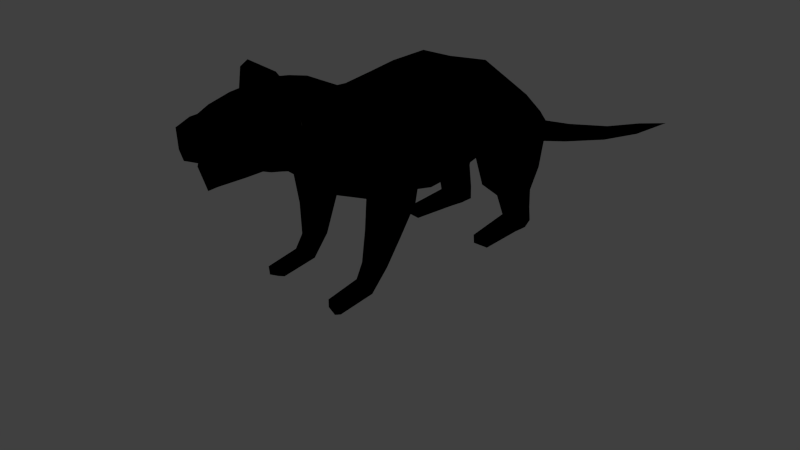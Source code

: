 # Source: monster.blend  (saved by Blender 2.52.0; exported with 4.5.12 LTS)
import bpy
from mathutils import Matrix  # noqa: F401  (used for matrix-valued properties, if any)

bpy.ops.wm.read_factory_settings(use_empty=True)
scene = bpy.context.scene
scene.name = 'Scene'

# ---- collections
col_collection_1 = bpy.data.collections.new('Collection 1'); scene.collection.children.link(col_collection_1)

# ---- materials (node trees are filled in below, after node groups)
mat_material = bpy.data.materials.new('Material')
mat_material.alpha_threshold = 0.0
mat_material.use_transparent_shadow = False
mat_material.diffuse_color = (0.1663, 0.1404, 0.1198, 1.0)
mat_material.specular_color = (0.1126, 0.1126, 0.1126)
mat_material.roughness = 0.5
mat_material.specular_intensity = 0.1928
mat_material.line_color = (0.0, 0.0, 0.0, 1.0)
mat_outline = bpy.data.materials.new('outline')
mat_outline.alpha_threshold = 0.0
mat_outline.use_transparent_shadow = False
mat_outline.diffuse_color = (0.0, 0.0, 0.0, 1.0)
mat_outline.specular_color = (0.1126, 0.1126, 0.1126)
mat_outline.roughness = 0.5
mat_outline.specular_intensity = 0.1928
mat_outline.line_color = (0.0, 0.0, 0.0, 1.0)

# ---- material node trees

# ---- world
world_world = bpy.data.worlds.new('World'); scene.world = world_world
world_world.color = (0.05088, 0.05088, 0.05088)
world_world.use_sun_shadow = False
world_world.sun_shadow_jitter_overblur = 0.0
world_world.cycles.sampling_method = 'MANUAL'
world_world.cycles.sample_map_resolution = 256

# ---- cameras
cam_camera = bpy.data.cameras.new('Camera')
cam_camera.clip_end = 100.0
cam_camera.lens = 35.0
cam_camera.ortho_scale = 7.314
cam_camera.dof.focus_distance = 0.0
cam_camera.dof.aperture_fstop = 128.0

# ---- lights
light_spot = bpy.data.lights.new('Spot', 'POINT')
light_spot.transmission_factor = 0.0
light_spot.cutoff_distance = 30.0
light_spot.energy = 100.0
light_spot.shadow_buffer_clip_start = 1.001
light_spot.shadow_soft_size = 1.0
light_spot.shadow_maximum_resolution = 0.006
light_spot.use_absolute_resolution = True
light_spot.cycles.use_multiple_importance_sampling = False

# ---- meshes
me_mesh = bpy.data.meshes.new('Mesh')
me_mesh.from_pydata([(0.7071, 2.98e-07, 3.068), (-0.7071, 2.98e-07, 3.068), (1.0, 2.384e-07, 2.161), (-1.0, 2.384e-07, 2.161), (0.7071, 1.788e-07, 1.454), (-0.7071, 1.788e-07, 1.454), (2.384e-07, 1.788e-07, 1.161), (2.384e-07, 2.98e-07, 3.361), (2.384e-07, 0.5328, 3.454), (2.384e-07, 0.5328, 1.22), (0.7071, 0.5328, 1.513), (-0.7071, 0.5328, 1.513), (1.0, 0.5328, 2.22), (-1.0, 0.5328, 2.22), (0.7071, 0.5328, 3.161), (-0.7071, 0.5328, 3.161), (0.3333, 3.321, 1.864), (-0.3333, 3.321, 1.864), (0.3333, 3.124, 1.227), (-0.3333, 3.124, 1.227), (0.5155, -1.385, 3.068), (-0.5155, -1.385, 3.068), (0.729, -1.752, 2.705), (-0.729, -1.752, 2.705), (0.5155, -2.119, 2.343), (-0.5155, -2.119, 2.343), (2.384e-07, -2.271, 2.193), (2.384e-07, -1.233, 3.218), (0.8352, -0.5093, 1.65), (-0.8352, -0.5093, 1.65), (0.6711, -1.059, 1.532), (-0.6711, -1.059, 1.532), (0.7539, -1.391, 1.854), (-0.7539, -1.391, 1.854), (0.8671, -1.27, 2.293), (-0.8671, -1.27, 2.293), (0.8974, -0.8161, 2.411), (-0.8974, -0.8161, 2.411), (0.8146, -0.484, 2.089), (-0.8146, -0.484, 2.089), (2.384e-07, 3.124, 1.227), (2.384e-07, 3.321, 1.864), (0.671, 2.632, 2.063), (-0.671, 2.632, 2.063), (0.8106, 2.073, 2.641), (-0.8106, 2.073, 2.641), (0.9238, 1.309, 2.407), (-0.9238, 1.309, 2.407), (0.7332, 1.104, 1.667), (-0.7332, 1.104, 1.667), (0.5936, 1.482, 0.9939), (-0.5936, 1.482, 0.9939), (0.6447, 2.572, 1.323), (-0.6447, 2.572, 1.323), (1.018, -0.5875, 1.935), (-1.018, -0.5875, 1.935), (1.101, -0.8161, 2.214), (-1.101, -0.8161, 2.214), (1.07, -1.27, 2.139), (-1.07, -1.27, 2.139), (1.151, -1.391, 1.7), (-1.151, -1.391, 1.7), (1.174, -1.059, 1.378), (-1.174, -1.059, 1.378), (1.042, -0.7062, 1.496), (-1.042, -0.7062, 1.496), (0.9376, -0.9343, 0.9325), (-0.9376, -0.9343, 0.9325), (1.0, -1.21, 0.8609), (-1.0, -1.21, 0.8609), (0.9695, -1.412, 1.056), (-0.9695, -1.412, 1.056), (0.7279, -1.412, 1.15), (-0.7279, -1.412, 1.15), (0.6959, -0.9343, 1.026), (-0.6959, -0.9343, 1.026), (0.6775, -1.21, 0.9544), (-0.6775, -1.21, 0.9544), (0.6829, -1.154, 0.4993), (-0.6829, -1.154, 0.4993), (0.6704, -1.341, 0.4507), (-0.6704, -1.341, 0.4507), (0.7046, -1.478, 0.5835), (-0.7046, -1.478, 0.5835), (0.8469, -1.154, 0.4358), (-0.8469, -1.154, 0.4358), (0.8686, -1.478, 0.52), (-0.8686, -1.478, 0.52), (0.8763, -1.341, 0.3872), (-0.8763, -1.341, 0.3872), (1.042, 2.428, 1.195), (-1.042, 2.428, 1.195), (0.9753, 1.441, 0.9274), (-0.9753, 1.441, 0.9274), (1.115, 1.117, 1.656), (-1.115, 1.117, 1.656), (1.041, 1.38, 2.375), (-1.041, 1.38, 2.375), (0.9566, 2.039, 2.468), (-0.9566, 2.039, 2.468), (0.8209, 2.517, 1.935), (-0.8209, 2.517, 1.935), (0.6275, 2.488, 0.2624), (-0.6275, 2.488, 0.2624), (0.8244, 2.529, 0.2624), (-0.8244, 2.529, 0.2624), (0.8917, 1.982, 0.2624), (-0.8917, 1.982, 0.2624), (0.7073, 1.963, 0.2624), (-0.7073, 1.963, 0.2624), (0.6787, 1.99, 0.002095), (-0.6787, 1.99, 0.002095), (0.6401, 2.515, 0.002095), (-0.6401, 2.515, 0.002095), (0.937, 2.009, 0.002095), (-0.937, 2.009, 0.002095), (0.837, 2.556, 0.002095), (-0.837, 2.556, 0.002095), (0.9967, 1.16, 0.002095), (-0.9967, 1.16, 0.002095), (0.7384, 1.14, 0.002095), (-0.7384, 1.14, 0.002095), (0.9343, 1.132, 0.1468), (-0.9343, 1.132, 0.1468), (0.7499, 1.113, 0.1468), (-0.7499, 1.113, 0.1468), (0.6587, 2.46, 0.7171), (-0.6587, 2.46, 0.7171), (0.8659, 2.453, 0.6694), (-0.8659, 2.453, 0.6694), (0.8601, 1.886, 0.6186), (-0.8601, 1.886, 0.6186), (0.5928, 1.917, 0.6433), (-0.5928, 1.917, 0.6433), (0.6826, 1.164, 2.948), (-0.6826, 1.164, 2.948), (2.384e-07, 1.164, 3.241), (2.384e-07, 2.081, 3.003), (0.6172, 2.081, 2.71), (-0.6172, 2.081, 2.71), (0.4215, 2.752, 2.324), (-0.4214, 2.752, 2.324), (2.384e-07, 2.752, 2.411), (2.384e-07, 1.074, 1.33), (2.384e-07, 2.373, 1.28), (0.6113, -0.6641, 3.008), (-0.6113, -0.6641, 3.008), (2.384e-07, -0.5882, 3.229), (2.384e-07, -0.6792, 1.296), (2.384e-07, -1.073, 1.393), (2.384e-07, -1.513, 1.578), (0.8265, -2.087, -0.02155), (-0.8265, -2.087, -0.02155), (0.8477, -2.214, 0.03811), (-0.8477, -2.214, 0.03811), (0.8421, -2.228, 0.1752), (-0.8421, -2.228, 0.1752), (0.7236, -2.199, 0.2105), (-0.7236, -2.199, 0.2105), (0.708, -2.058, 0.01369), (-0.708, -2.058, 0.01369), (0.6989, -2.184, 0.07335), (-0.6989, -2.184, 0.07335), (0.862, -1.613, 0.1304), (-0.862, -1.613, 0.1304), (0.8367, -1.463, 0.0824), (-0.8367, -1.463, 0.0824), (0.8553, -1.649, 0.2809), (-0.8553, -1.649, 0.2809), (0.7141, -1.621, 0.3244), (-0.7141, -1.621, 0.3244), (0.6954, -1.436, 0.1259), (-0.6954, -1.436, 0.1259), (0.6846, -1.585, 0.1739), (-0.6846, -1.585, 0.1739), (2.384e-07, 3.883, 1.454), (2.384e-07, 3.766, 1.098), (0.1654, 3.779, 1.149), (-0.1654, 3.779, 1.149), (0.1654, 3.858, 1.407), (-0.1654, 3.858, 1.407), (0.1258, 4.839, 1.076), (-0.1258, 4.839, 1.076), (0.1258, 4.798, 0.8691), (-0.1258, 4.798, 0.8691), (2.384e-07, 4.785, 0.8158), (2.384e-07, 4.856, 1.128), (2.384e-07, 6.359, 0.7064), (2.384e-07, 6.308, 0.4607), (0.08669, 6.318, 0.5136), (-0.08669, 6.318, 0.5136), (0.08669, 6.346, 0.6542), (-0.08669, 6.346, 0.6542), (0.05535, 7.732, 0.383), (-0.05535, 7.732, 0.383), (0.05535, 7.714, 0.2939), (-0.05535, 7.714, 0.2939), (2.384e-07, 7.708, 0.2413), (2.384e-07, 7.742, 0.435), (2.384e-07, 9.031, 0.1546), (1.282, -0.8971, 1.975), (-1.282, -0.8971, 1.975), (1.303, -0.9781, 1.761), (-1.303, -0.9781, 1.761), (0.785, 1.691, 2.666), (-0.785, 1.691, 2.666), (0.6192, 2.045, 1.224), (-0.6192, 2.045, 1.224), (1.123, 2.025, 1.127), (-1.123, 2.025, 1.127), (0.9233, 1.645, 2.495), (-0.9233, 1.645, 2.495), (0.9298, 2.256, 0.2624), (-0.9298, 2.256, 0.2624), (0.6242, 2.225, 0.2624), (-0.6242, 2.225, 0.2624), (0.6411, 2.252, 0.002095), (-0.6411, 2.252, 0.002095), (0.9467, 2.283, 0.002095), (-0.9467, 2.283, 0.002095), (0.9277, 2.169, 0.644), (-0.9277, 2.169, 0.644), (0.6106, 2.189, 0.6802), (-0.6106, 2.189, 0.6802), (0.6499, 1.623, 2.829), (-0.6499, 1.623, 2.829), (2.384e-07, 1.623, 3.122), (1.244, 1.35, 1.706), (-1.244, 1.35, 1.706), (1.257, 2.233, 1.831), (-1.257, 2.233, 1.831), (1.338, 1.791, 1.802), (-1.338, 1.791, 1.802), (0.177, -3.776, 2.796), (-0.177, -3.776, 2.796), (0.4338, -3.3, 2.782), (-0.4338, -3.3, 2.782), (0.2455, -3.582, 2.536), (-0.2455, -3.582, 2.536), (2.384e-07, -3.659, 2.463), (2.384e-07, -3.904, 2.819), (2.384e-07, -3.937, 2.971), (2.384e-07, -3.609, 2.291), (0.26, -3.533, 2.443), (-0.26, -3.533, 2.443), (2.384e-07, -2.798, 2.353), (0.3941, -2.812, 2.515), (-0.3941, -2.812, 2.515), (0.5574, -2.832, 2.973), (-0.5574, -2.832, 2.973), (0.3941, -2.872, 3.401), (-0.3941, -2.872, 3.401), (2.384e-07, -2.886, 3.564), (2.384e-07, -2.465, 3.606), (0.5202, -2.422, 3.395), (-0.5202, -2.422, 3.395), (0.6529, -2.454, 3.049), (-0.6529, -2.454, 3.049), (0.5141, -2.558, 2.479), (-0.5141, -2.558, 2.479), (2.384e-07, -2.575, 2.267), (2.384e-07, -3.473, 2.309), (2.384e-07, -2.381, 2.224), (0.5375, -2.301, 2.432), (-0.5375, -2.301, 2.432), (0.686, -2.132, 2.991), (-0.686, -2.132, 2.991), (0.5436, -1.925, 3.383), (-0.5436, -1.925, 3.383), (2.384e-07, -1.839, 3.498), (2.384e-07, -3.744, 3.336), (0.2348, -3.764, 3.174), (-0.2348, -3.764, 3.174), (0.1957, -3.799, 2.922), (-0.1957, -3.799, 2.922), (2.384e-07, -3.944, 3.255), (2.384e-07, -3.789, 2.821), (0.2465, -3.693, 2.798), (-0.2465, -3.693, 2.798), (0.3917, -3.247, 2.785), (-0.3917, -3.247, 2.785), (0.2527, -3.482, 2.559), (-0.2527, -3.482, 2.559), (2.384e-07, -3.565, 2.495), (2.384e-07, -2.955, 2.905), (2.384e-07, -2.95, 2.579), (0.2527, -2.944, 2.643), (-0.2527, -2.944, 2.643), (0.3917, -2.941, 2.848), (-0.3917, -2.941, 2.848), (0.3133, -2.948, 2.909), (-0.3133, -2.948, 2.909), (2.384e-07, -2.64, 2.812), (0.6337, -1.965, 3.474), (-0.6337, -1.965, 3.474), (0.7812, -2.014, 3.115), (-0.7812, -2.014, 3.115), (0.7614, -2.499, 3.205), (-0.7614, -2.499, 3.205), (0.6143, -2.431, 3.531), (-0.6143, -2.431, 3.531), (0.8782, -2.353, 3.587), (-0.8782, -2.353, 3.587), (0.8072, -2.444, 3.359), (-0.8072, -2.444, 3.359), (0.8321, -2.018, 3.289), (-0.8321, -2.018, 3.289), (0.8905, -2.058, 3.552), (-0.8905, -2.058, 3.552), (0.5101, -2.197, 3.431), (-0.5101, -2.197, 3.431), (2.384e-07, -2.149, 3.567), (0.6622, -2.198, 3.597), (-0.6622, -2.198, 3.597), (0.9236, -2.206, 3.645), (-0.9236, -2.206, 3.645), (0.9118, -2.214, 3.602), (-0.9118, -2.214, 3.602), (0.8827, -2.085, 3.52), (-0.8827, -2.085, 3.52), (0.8312, -2.049, 3.29), (-0.8312, -2.049, 3.29), (0.8093, -2.424, 3.351), (-0.8093, -2.424, 3.351), (0.8719, -2.344, 3.55), (-0.8719, -2.344, 3.55), (0.7691, -2.467, 3.211), (-0.7691, -2.467, 3.211), (0.7865, -2.046, 3.136), (-0.7865, -2.046, 3.136), (0.5485, -2.177, 3.058), (-0.5485, -2.177, 3.058), (0.5275, -2.381, 3.095), (-0.5275, -2.381, 3.095), (0.4546, -2.314, 3.307), (-0.4546, -2.314, 3.307), (0.4996, -2.362, 3.206), (-0.4996, -2.362, 3.206), (0.5362, -2.119, 3.185), (-0.5362, -2.119, 3.185), (0.4739, -2.14, 3.29), (-0.4739, -2.14, 3.29), (0.457, -2.224, 3.328), (-0.457, -2.224, 3.328), (2.384e-07, -3.237, 3.464), (0.3941, -3.223, 3.301), (-0.3941, -3.223, 3.301), (0.4562, -3.223, 2.965), (-0.4562, -3.223, 2.965), (0.4405, -3.027, 2.723), (-0.4405, -3.027, 2.723), (0.3548, -3.538, 2.789), (-0.3548, -3.538, 2.789), (0.3191, -3.47, 2.791), (-0.3191, -3.47, 2.791), (0.3525, -2.944, 2.879), (-0.3525, -2.944, 2.879), (2.384e-07, -3.487, 3.359), (0.3607, -3.473, 3.197), (-0.3607, -3.473, 3.197), (0.3722, -3.494, 2.943), (-0.3722, -3.494, 2.943), (0.3773, -3.441, 2.659), (-0.3773, -3.441, 2.659), (2.384e-07, -3.26, 2.331), (0.3783, -3.254, 2.494), (-0.3783, -3.254, 2.494), (0.3501, -3.384, 2.672), (-0.3501, -3.384, 2.672), (0.3222, -2.943, 2.745), (-0.3222, -2.943, 2.745), (0.4015, -3.362, 2.598), (-0.4015, -3.362, 2.598), (0.0, 0.0, 0.0)], [], [(7, 0, 14, 8), (15, 1, 7, 8), (6, 9, 10, 4), (11, 9, 6, 5), (4, 10, 12, 2), (13, 11, 5, 3), (14, 0, 2, 12), (3, 1, 15, 13), (28, 38, 54, 64), (55, 39, 29, 65), (38, 36, 56, 54), (57, 37, 39, 55), (36, 34, 58, 56), (59, 35, 37, 57), (32, 60, 58, 34), (59, 61, 33, 35), (62, 68, 66, 64), (67, 69, 63, 65), (60, 70, 68, 62), (69, 71, 61, 63), (32, 72, 70, 60), (71, 73, 33, 61), (64, 66, 74, 28), (75, 67, 65, 29), (30, 76, 72, 32), (73, 77, 31, 33), (28, 74, 76, 30), (77, 75, 29, 31), (74, 78, 80, 76), (81, 79, 75, 77), (76, 80, 82, 72), (83, 81, 77, 73), (66, 84, 78, 74), (79, 85, 67, 75), (72, 82, 86, 70), (87, 83, 73, 71), (70, 86, 88, 68), (89, 87, 71, 69), (68, 88, 84, 66), (85, 89, 69, 67), (50, 92, 94, 48), (95, 93, 51, 49), (48, 94, 96, 46), (97, 95, 49, 47), (44, 98, 100, 42), (101, 99, 45, 43), (52, 42, 100, 90), (101, 43, 53, 91), (104, 116, 112, 102), (113, 117, 105, 103), (114, 118, 120, 110), (121, 119, 115, 111), (106, 122, 118, 114), (119, 123, 107, 115), (110, 120, 124, 108), (125, 121, 111, 109), (108, 124, 122, 106), (123, 125, 109, 107), (124, 120, 118, 122), (119, 121, 125, 123), (52, 90, 128, 126), (129, 91, 53, 127), (126, 128, 104, 102), (105, 129, 127, 103), (92, 50, 132, 130), (133, 51, 93, 131), (130, 132, 108, 106), (109, 133, 131, 107), (10, 48, 46, 12), (47, 49, 11, 13), (8, 14, 134, 136), (135, 15, 8, 136), (137, 138, 140, 142), (141, 139, 137, 142), (12, 46, 134, 14), (135, 47, 13, 15), (42, 140, 138, 44), (139, 141, 43, 45), (16, 41, 142, 140), (142, 41, 17, 141), (9, 143, 48, 10), (49, 143, 9, 11), (48, 143, 144, 52), (144, 143, 49, 53), (16, 42, 52, 18), (53, 43, 17, 19), (16, 140, 42), (43, 141, 17), (18, 52, 144, 40), (144, 53, 19, 40), (145, 0, 7, 147), (7, 1, 146, 147), (147, 27, 20, 145), (21, 27, 147, 146), (0, 145, 38, 2), (39, 146, 1, 3), (36, 38, 145), (146, 39, 37), (20, 34, 36, 145), (37, 35, 21, 146), (2, 38, 28, 4), (29, 39, 3, 5), (20, 22, 34), (35, 23, 21), (22, 24, 32, 34), (33, 25, 23, 35), (4, 28, 148, 6), (148, 29, 5, 6), (28, 30, 149, 148), (149, 31, 29, 148), (30, 32, 150, 149), (150, 33, 31, 149), (24, 26, 150, 32), (150, 26, 25, 33), (159, 151, 153, 161), (154, 152, 160, 162), (161, 153, 155, 157), (156, 154, 162, 158), (88, 163, 165, 84), (166, 164, 89, 85), (163, 153, 151, 165), (152, 154, 164, 166), (86, 167, 163, 88), (164, 168, 87, 89), (167, 155, 153, 163), (154, 156, 168, 164), (82, 169, 167, 86), (168, 170, 83, 87), (169, 157, 155, 167), (156, 158, 170, 168), (84, 165, 171, 78), (172, 166, 85, 79), (165, 151, 159, 171), (160, 152, 166, 172), (80, 173, 169, 82), (170, 174, 81, 83), (173, 161, 157, 169), (158, 162, 174, 170), (78, 171, 173, 80), (174, 172, 79, 81), (171, 159, 161, 173), (162, 160, 172, 174), (41, 16, 179, 175), (180, 17, 41, 175), (18, 40, 176, 177), (176, 40, 19, 178), (16, 18, 177, 179), (178, 19, 17, 180), (179, 177, 183, 181), (184, 178, 180, 182), (177, 176, 185, 183), (185, 176, 178, 184), (175, 179, 181, 186), (182, 180, 175, 186), (186, 181, 191, 187), (192, 182, 186, 187), (183, 185, 188, 189), (188, 185, 184, 190), (181, 183, 189, 191), (190, 184, 182, 192), (191, 189, 195, 193), (196, 190, 192, 194), (189, 188, 197, 195), (197, 188, 190, 196), (187, 191, 193, 198), (194, 192, 187, 198), (198, 193, 199), (199, 194, 198), (195, 197, 199), (199, 197, 196), (193, 195, 199), (199, 196, 194), (56, 58, 200), (201, 59, 57), (54, 56, 200), (201, 57, 55), (60, 62, 202), (203, 63, 61), (62, 64, 202), (203, 65, 63), (54, 200, 202, 64), (203, 201, 55, 65), (58, 60, 202, 200), (203, 61, 59, 201), (96, 210, 204, 46), (205, 211, 97, 47), (210, 98, 44, 204), (45, 99, 211, 205), (112, 216, 214, 102), (215, 217, 113, 103), (216, 110, 108, 214), (109, 111, 217, 215), (114, 218, 212, 106), (213, 219, 115, 107), (218, 116, 104, 212), (105, 117, 219, 213), (116, 218, 216, 112), (217, 219, 117, 113), (218, 114, 110, 216), (111, 115, 219, 217), (90, 208, 220, 128), (221, 209, 91, 129), (208, 92, 130, 220), (131, 93, 209, 221), (128, 220, 212, 104), (213, 221, 129, 105), (220, 130, 106, 212), (107, 131, 221, 213), (50, 206, 222, 132), (223, 207, 51, 133), (206, 52, 126, 222), (127, 53, 207, 223), (132, 222, 214, 108), (215, 223, 133, 109), (222, 126, 102, 214), (103, 127, 223, 215), (134, 224, 226, 136), (226, 225, 135, 136), (224, 138, 137, 226), (137, 139, 225, 226), (138, 224, 204, 44), (205, 225, 139, 45), (224, 134, 46, 204), (47, 135, 225, 205), (52, 206, 48), (49, 207, 53), (206, 50, 48), (49, 51, 207), (92, 227, 94), (95, 228, 93), (227, 96, 94), (95, 97, 228), (98, 229, 100), (101, 230, 99), (229, 90, 100), (101, 91, 230), (210, 231, 229, 98), (230, 232, 211, 99), (231, 208, 90, 229), (91, 209, 232, 230), (96, 227, 231, 210), (232, 228, 97, 211), (227, 92, 208, 231), (209, 93, 228, 232), (233, 273, 241, 240), (241, 274, 234, 240), (239, 242, 243, 237), (244, 242, 239, 238), (250, 254, 253, 252), (253, 255, 251, 252), (256, 254, 250, 248), (251, 255, 257, 249), (258, 256, 248, 246), (249, 257, 259, 247), (260, 258, 246, 245), (247, 259, 260, 245), (242, 261, 243), (244, 261, 242), (260, 262, 263, 258), (264, 262, 260, 259), (258, 263, 265, 256), (266, 264, 259, 257), (24, 263, 262, 26), (262, 264, 25, 26), (22, 265, 263, 24), (264, 266, 23, 25), (20, 267, 265, 22), (266, 268, 21, 23), (20, 27, 269, 267), (269, 27, 21, 268), (270, 275, 271), (272, 275, 270), (241, 273, 271, 275), (272, 274, 241, 275), (233, 240, 276, 277), (276, 240, 234, 278), (239, 237, 281, 283), (282, 238, 239, 283), (277, 276, 284, 290), (284, 276, 278, 291), (283, 281, 286, 285), (287, 282, 283, 285), (285, 286, 292), (292, 287, 285), (290, 284, 292), (292, 284, 291), (265, 267, 293, 295), (294, 268, 266, 296), (254, 256, 297, 299), (298, 257, 255, 300), (299, 297, 303, 301), (304, 298, 300, 302), (295, 293, 307, 305), (308, 294, 296, 306), (254, 309, 311, 253), (311, 310, 255, 253), (309, 267, 269, 311), (269, 268, 310, 311), (267, 309, 312, 293), (313, 310, 268, 294), (309, 254, 299, 312), (300, 255, 310, 313), (293, 312, 314, 307), (315, 313, 294, 308), (312, 299, 301, 314), (302, 300, 313, 315), (307, 314, 316, 318), (317, 315, 308, 319), (314, 301, 324, 316), (325, 302, 315, 317), (305, 307, 318, 320), (319, 308, 306, 321), (295, 305, 320, 328), (321, 306, 296, 329), (301, 303, 322, 324), (323, 304, 302, 325), (303, 297, 326, 322), (327, 298, 304, 323), (297, 256, 332, 326), (333, 257, 298, 327), (265, 295, 328, 330), (329, 296, 266, 331), (256, 265, 330, 332), (331, 266, 257, 333), (322, 326, 332, 336), (333, 327, 323, 337), (324, 322, 336, 334), (337, 323, 325, 335), (328, 320, 338, 330), (339, 321, 329, 331), (320, 318, 340, 338), (341, 319, 321, 339), (316, 324, 334, 342), (335, 325, 317, 343), (318, 316, 342, 340), (343, 317, 319, 341), (330, 338, 336, 332), (337, 339, 331, 333), (334, 336, 338, 340), (339, 337, 335, 341), (334, 340, 342), (343, 341, 335), (252, 344, 345, 250), (346, 344, 252, 251), (250, 345, 347, 248), (348, 346, 251, 249), (248, 349, 246), (247, 350, 249), (347, 235, 349, 248), (350, 236, 348, 249), (235, 351, 353, 279), (354, 352, 236, 280), (351, 233, 277, 353), (278, 234, 352, 354), (279, 353, 355, 288), (356, 354, 280, 289), (353, 277, 290, 355), (291, 278, 354, 356), (288, 355, 292), (292, 356, 289), (355, 290, 292), (292, 291, 356), (344, 357, 358, 345), (359, 357, 344, 346), (357, 270, 271, 358), (272, 270, 357, 359), (345, 358, 360, 347), (361, 359, 346, 348), (358, 271, 273, 360), (274, 272, 359, 361), (347, 360, 351, 235), (352, 361, 348, 236), (360, 273, 233, 351), (234, 274, 361, 352), (261, 364, 365, 243), (366, 364, 261, 244), (364, 245, 246, 365), (247, 245, 364, 366), (237, 362, 367, 281), (368, 363, 238, 282), (362, 235, 279, 367), (280, 236, 363, 368), (281, 367, 369, 286), (370, 368, 282, 287), (367, 279, 288, 369), (289, 280, 368, 370), (286, 369, 292), (292, 370, 287), (369, 288, 292), (292, 289, 370), (371, 243, 365), (366, 244, 372), (349, 371, 365, 246), (366, 372, 350, 247), (235, 362, 371, 349), (372, 363, 236, 350), (362, 237, 243, 371), (244, 238, 363, 372)])
me_mesh.polygons.foreach_set('use_smooth', [True] * 398)
me_mesh.materials.append(mat_material)
me_mesh.use_remesh_preserve_volume = False
me_mesh.use_remesh_preserve_attributes = False
me_mesh.use_mirror_vertex_groups = False
me_mesh.update()
me_mesh_005 = bpy.data.meshes.new('Mesh.005')
me_mesh_005.from_pydata([(0.729, -0.005249, 0.9267), (-0.729, -0.005249, 0.9267), (1.03, -0.002697, -0.0006235), (-1.03, -0.002697, -0.0006235), (0.7293, -0.001212, -0.7272), (-0.7293, -0.001212, -0.7272), (0.0, -0.001715, -1.03), (0.0, -0.005275, 1.229), (0.0, 0.5352, 1.323), (0.0, 0.5377, -0.9704), (0.7286, 0.5366, -0.6685), (-0.7286, 0.5366, -0.6685), (1.03, 0.5343, 0.05867), (-1.03, 0.5343, 0.05867), (0.7291, 0.5342, 1.021), (-0.7291, 0.5342, 1.021), (0.3534, 3.339, -0.2841), (-0.3534, 3.339, -0.2841), (0.3536, 3.128, -0.9556), (-0.3536, 3.128, -0.9556), (0.5378, -1.381, 0.9263), (-0.5378, -1.381, 0.9263), (0.7587, -1.755, 0.5473), (-0.7587, -1.755, 0.5473), (0.5371, -2.131, 0.1659), (-0.5371, -2.131, 0.1659), (0.0, -2.286, 0.006398), (0.0, -1.226, 1.086), (0.8471, -0.4952, -0.5346), (-0.8471, -0.4952, -0.5346), (0.653, -1.066, -0.6515), (-0.653, -1.066, -0.6515), (0.7595, -1.419, -0.3172), (-0.7595, -1.419, -0.3172), (0.8921, -1.281, 0.1445), (-0.8921, -1.281, 0.1445), (0.9219, -0.8092, 0.2658), (-0.9219, -0.8092, 0.2658), (0.8419, -0.4723, -0.06715), (-0.8419, -0.4723, -0.06715), (0.0, 3.12, -0.9638), (0.0, 3.34, -0.2744), (0.6923, 2.652, -0.08944), (-0.6923, 2.652, -0.08944), (0.8312, 2.083, 0.4996), (-0.8312, 2.083, 0.4996), (0.9507, 1.302, 0.2576), (-0.9507, 1.302, 0.2576), (0.7304, 1.084, -0.5166), (-0.7304, 1.084, -0.5166), (0.5702, 1.466, -1.177), (-0.5702, 1.466, -1.177), (0.6437, 2.594, -0.8575), (-0.6437, 2.594, -0.8575), (1.038, -0.5658, -0.2212), (-1.038, -0.5658, -0.2212), (1.123, -0.808, 0.07118), (-1.123, -0.808, 0.07118), (1.091, -1.284, -0.005425), (-1.091, -1.284, -0.005425), (1.172, -1.413, -0.4604), (-1.172, -1.413, -0.4604), (1.203, -1.058, -0.7921), (-1.203, -1.058, -0.7921), (1.062, -0.6859, -0.6742), (-1.062, -0.6859, -0.6742), (0.9532, -0.9127, -1.242), (-0.9532, -0.9127, -1.242), (1.029, -1.21, -1.308), (-1.029, -1.21, -1.308), (0.9874, -1.436, -1.107), (-0.9874, -1.436, -1.107), (0.7092, -1.436, -1.008), (-0.7092, -1.436, -1.008), (0.6759, -0.9138, -1.144), (-0.6759, -0.9138, -1.144), (0.6475, -1.211, -1.206), (-0.6475, -1.211, -1.206), (0.6609, -1.136, -1.672), (-0.6609, -1.136, -1.672), (0.6404, -1.343, -1.71), (-0.6404, -1.343, -1.71), (0.6863, -1.501, -1.569), (-0.6863, -1.501, -1.569), (0.8627, -1.133, -1.74), (-0.8627, -1.133, -1.74), (0.8892, -1.499, -1.636), (-0.8892, -1.499, -1.636), (0.9059, -1.34, -1.779), (-0.9059, -1.34, -1.779), (1.063, 2.449, -0.97), (-1.063, 2.449, -0.97), (0.9936, 1.425, -1.251), (-0.9936, 1.425, -1.251), (1.131, 1.091, -0.5065), (-1.131, 1.091, -0.5065), (1.062, 1.365, 0.2288), (-1.062, 1.365, 0.2288), (0.9798, 2.049, 0.3226), (-0.9798, 2.049, 0.3226), (0.8382, 2.541, -0.2189), (-0.8382, 2.541, -0.2189), (0.6053, 2.508, -1.897), (-0.6053, 2.508, -1.897), (0.84, 2.554, -1.895), (-0.84, 2.554, -1.895), (0.9173, 1.971, -1.888), (-0.9173, 1.971, -1.888), (0.6812, 1.95, -1.892), (-0.6812, 1.95, -1.892), (0.6573, 1.987, -2.18), (-0.6573, 1.987, -2.18), (0.6203, 2.531, -2.175), (-0.6203, 2.531, -2.175), (0.9601, 2.009, -2.178), (-0.9601, 2.009, -2.178), (0.8495, 2.579, -2.173), (-0.8495, 2.579, -2.173), (1.015, 1.143, -2.175), (-1.015, 1.143, -2.175), (0.7229, 1.122, -2.177), (-0.7229, 1.122, -2.177), (0.9514, 1.115, -1.997), (-0.9514, 1.115, -1.997), (0.7345, 1.093, -1.998), (-0.7345, 1.093, -1.998), (0.6391, 2.483, -1.443), (-0.6391, 2.483, -1.443), (0.8848, 2.476, -1.494), (-0.8848, 2.476, -1.494), (0.8774, 1.866, -1.557), (-0.8774, 1.866, -1.557), (0.5705, 1.901, -1.529), (-0.5705, 1.901, -1.529), (0.7033, 1.17, 0.808), (-0.7033, 1.17, 0.808), (0.0, 1.173, 1.109), (0.0, 2.095, 0.8689), (0.6314, 2.094, 0.5727), (-0.6314, 2.094, 0.5727), (0.4346, 2.77, 0.1827), (-0.4346, 2.77, 0.1827), (0.0, 2.771, 0.2734), (0.0, 1.075, -0.8612), (0.0, 2.369, -0.9103), (0.6343, -0.6645, 0.8662), (-0.6343, -0.6645, 0.8662), (0.0, -0.5907, 1.098), (0.0, -0.6831, -0.8951), (0.0, -1.082, -0.7971), (0.0, -1.53, -0.6077), (0.8317, -2.09, -2.212), (-0.8317, -2.09, -2.212), (0.8658, -2.232, -2.139), (-0.8658, -2.232, -2.139), (0.859, -2.248, -1.971), (-0.859, -2.248, -1.971), (0.708, -2.218, -1.934), (-0.708, -2.218, -1.934), (0.6895, -2.061, -2.171), (-0.6895, -2.061, -2.171), (0.6741, -2.198, -2.097), (-0.6741, -2.198, -2.097), (0.8918, -1.612, -2.034), (-0.8918, -1.612, -2.034), (0.8528, -1.451, -2.101), (-0.8528, -1.451, -2.101), (0.8787, -1.66, -1.865), (-0.8787, -1.66, -1.865), (0.6963, -1.635, -1.817), (-0.6963, -1.635, -1.817), (0.6729, -1.426, -2.052), (-0.6729, -1.426, -2.052), (0.6547, -1.586, -1.987), (-0.6547, -1.586, -1.987), (0.0, 3.897, -0.681), (0.0, 3.76, -1.092), (0.1886, 3.777, -1.03), (-0.1886, 3.777, -1.03), (0.1886, 3.87, -0.7385), (-0.1886, 3.87, -0.7385), (0.1509, 4.845, -1.07), (-0.1509, 4.845, -1.07), (0.151, 4.794, -1.308), (-0.151, 4.794, -1.308), (0.0, 4.778, -1.374), (0.0, 4.865, -1.004), (0.0, 6.366, -1.425), (0.0, 6.302, -1.73), (0.1129, 6.315, -1.662), (-0.1129, 6.315, -1.662), (0.1129, 6.35, -1.493), (-0.1129, 6.35, -1.493), (0.08258, 7.735, -1.766), (-0.08258, 7.735, -1.766), (0.08256, 7.713, -1.88), (-0.08256, 7.713, -1.88), (0.0, 7.705, -1.949), (0.0, 7.748, -1.697), (0.0, 9.06, -2.011), (1.31, -0.8906, -0.1768), (-1.31, -0.8906, -0.1768), (1.333, -0.9749, -0.4045), (-1.333, -0.9749, -0.4045), (0.8066, 1.691, 0.5259), (-0.8066, 1.691, 0.5259), (0.5894, 2.046, -0.9332), (-0.5894, 2.046, -0.9332), (1.152, 2.027, -1.044), (-1.152, 2.027, -1.044), (0.9476, 1.643, 0.3511), (-0.9476, 1.643, 0.3511), (0.9596, 2.259, -1.897), (-0.9596, 2.259, -1.897), (0.5943, 2.223, -1.9), (-0.5943, 2.223, -1.9), (0.6204, 2.25, -2.18), (-0.6204, 2.25, -2.18), (0.9685, 2.286, -2.179), (-0.9685, 2.286, -2.179), (0.9571, 2.171, -1.523), (-0.9571, 2.171, -1.523), (0.5807, 2.19, -1.482), (-0.5807, 2.19, -1.482), (0.6671, 1.628, 0.6921), (-0.6671, 1.628, 0.6921), (0.0, 1.631, 0.99), (1.273, 1.341, -0.4547), (-1.273, 1.341, -0.4547), (1.282, 2.248, -0.3229), (-1.282, 2.248, -0.3229), (1.368, 1.792, -0.3565), (-1.368, 1.792, -0.3565), (0.1886, -3.79, 0.611), (-0.1886, -3.79, 0.611), (0.4604, -3.312, 0.6139), (-0.4604, -3.312, 0.6139), (0.2518, -3.606, 0.3906), (-0.2518, -3.606, 0.3906), (0.0, -3.685, 0.3168), (0.0, -3.92, 0.6328), (0.0, -3.967, 0.8062), (0.0, -3.626, 0.1053), (0.2806, -3.544, 0.2625), (-0.2806, -3.544, 0.2625), (0.0, -2.803, 0.162), (0.418, -2.817, 0.3368), (-0.418, -2.817, 0.3368), (0.5866, -2.839, 0.8111), (-0.5866, -2.839, 0.8111), (0.4156, -2.878, 1.26), (-0.4156, -2.878, 1.26), (0.0, -2.892, 1.432), (0.0, -2.466, 1.475), (0.5252, -2.435, 1.261), (-0.5252, -2.435, 1.261), (0.6819, -2.461, 0.8918), (-0.6819, -2.461, 0.8918), (0.5361, -2.566, 0.2997), (-0.5361, -2.566, 0.2997), (0.0, -2.583, 0.07734), (0.0, -3.471, 0.1184), (0.0, -2.389, 0.03405), (0.5598, -2.309, 0.252), (-0.5598, -2.309, 0.252), (0.7157, -2.132, 0.8338), (-0.7157, -2.132, 0.8338), (0.5509, -1.907, 1.245), (-0.5509, -1.907, 1.245), (0.0, -1.829, 1.366), (0.0, -3.752, 1.204), (0.2563, -3.779, 1.027), (-0.2563, -3.779, 1.027), (0.2178, -3.819, 0.7586), (-0.2178, -3.819, 0.7586), (0.0, -3.968, 1.111), (0.0, -3.786, 0.6302), (0.239, -3.69, 0.6078), (-0.239, -3.69, 0.6078), (0.3632, -3.253, 0.6171), (-0.3632, -3.253, 0.6171), (0.2394, -3.488, 0.4239), (-0.2394, -3.488, 0.4239), (0.0, -3.571, 0.3634), (0.0, -2.957, 0.7141), (0.0, -2.962, 0.4457), (0.2384, -2.957, 0.5047), (-0.2384, -2.957, 0.5047), (0.3656, -2.955, 0.6818), (-0.3656, -2.955, 0.6818), (0.3043, -2.953, 0.7205), (-0.3043, -2.953, 0.7205), (0.0, -2.669, 0.6461), (0.6282, -1.938, 1.326), (-0.6282, -1.938, 1.326), (0.8064, -1.999, 0.9472), (-0.8064, -1.999, 0.9472), (0.7832, -2.519, 1.04), (-0.7832, -2.519, 1.04), (0.6045, -2.452, 1.388), (-0.6045, -2.452, 1.388), (0.9003, -2.371, 1.436), (-0.9003, -2.371, 1.436), (0.8325, -2.46, 1.196), (-0.8325, -2.46, 1.196), (0.8593, -2.007, 1.122), (-0.8593, -2.007, 1.122), (0.9149, -2.041, 1.396), (-0.9149, -2.041, 1.396), (0.5021, -2.194, 1.299), (-0.5021, -2.194, 1.299), (0.0, -2.146, 1.436), (0.6477, -2.195, 1.462), (-0.6477, -2.195, 1.462), (0.9469, -2.205, 1.503), (-0.9469, -2.205, 1.503), (0.9359, -2.218, 1.424), (-0.9359, -2.218, 1.424), (0.9069, -2.097, 1.346), (-0.9069, -2.097, 1.346), (0.8544, -2.068, 1.124), (-0.8544, -2.068, 1.124), (0.8342, -2.411, 1.18), (-0.8342, -2.411, 1.18), (0.8971, -2.338, 1.374), (-0.8971, -2.338, 1.374), (0.7913, -2.45, 1.04), (-0.7913, -2.45, 1.04), (0.8078, -2.067, 0.9744), (-0.8078, -2.067, 0.9744), (0.5698, -2.193, 0.91), (-0.5698, -2.193, 0.91), (0.5511, -2.364, 0.9394), (-0.5511, -2.364, 0.9394), (0.4826, -2.304, 1.14), (-0.4826, -2.304, 1.14), (0.525, -2.346, 1.045), (-0.525, -2.346, 1.045), (0.5584, -2.138, 1.03), (-0.5584, -2.138, 1.03), (0.4996, -2.155, 1.127), (-0.4996, -2.155, 1.127), (0.4813, -2.228, 1.15), (-0.4813, -2.228, 1.15), (0.0, -3.247, 1.331), (0.4165, -3.232, 1.158), (-0.4165, -3.232, 1.158), (0.4854, -3.23, 0.8054), (-0.4854, -3.23, 0.8054), (0.4695, -3.03, 0.5552), (-0.4695, -3.03, 0.5552), (0.372, -3.547, 0.6051), (-0.372, -3.547, 0.6051), (0.3078, -3.467, 0.603), (-0.3078, -3.467, 0.603), (0.3354, -2.952, 0.6945), (-0.3354, -2.952, 0.6945), (0.0, -3.497, 1.227), (0.3838, -3.484, 1.052), (-0.3838, -3.484, 1.052), (0.3998, -3.506, 0.7827), (-0.3998, -3.506, 0.7827), (0.3887, -3.462, 0.5161), (-0.3887, -3.462, 0.5161), (0.0, -3.259, 0.14), (0.3998, -3.256, 0.3123), (-0.3998, -3.256, 0.3123), (0.3295, -3.391, 0.5318), (-0.3295, -3.391, 0.5318), (0.3003, -2.956, 0.6), (-0.3003, -2.956, 0.6), (0.4294, -3.369, 0.4288), (-0.4294, -3.369, 0.4288)], [], [(14, 0, 7, 8), (15, 8, 7, 1), (6, 4, 10, 9), (11, 5, 6, 9), (4, 2, 12, 10), (13, 3, 5, 11), (2, 0, 14, 12), (3, 13, 15, 1), (28, 64, 54, 38), (55, 65, 29, 39), (38, 54, 56, 36), (57, 55, 39, 37), (36, 56, 58, 34), (59, 57, 37, 35), (32, 34, 58, 60), (59, 35, 33, 61), (62, 64, 66, 68), (67, 65, 63, 69), (60, 62, 68, 70), (69, 63, 61, 71), (32, 60, 70, 72), (71, 61, 33, 73), (64, 28, 74, 66), (75, 29, 65, 67), (30, 32, 72, 76), (73, 33, 31, 77), (28, 30, 76, 74), (77, 31, 29, 75), (74, 76, 80, 78), (81, 77, 75, 79), (76, 72, 82, 80), (83, 73, 77, 81), (66, 74, 78, 84), (79, 75, 67, 85), (72, 70, 86, 82), (87, 71, 73, 83), (70, 68, 88, 86), (89, 69, 71, 87), (68, 66, 84, 88), (85, 67, 69, 89), (50, 48, 94, 92), (95, 49, 51, 93), (48, 46, 96, 94), (97, 47, 49, 95), (44, 42, 100, 98), (101, 43, 45, 99), (52, 90, 100, 42), (101, 91, 53, 43), (104, 102, 112, 116), (113, 103, 105, 117), (114, 110, 120, 118), (121, 111, 115, 119), (106, 114, 118, 122), (119, 115, 107, 123), (110, 108, 124, 120), (125, 109, 111, 121), (108, 106, 122, 124), (123, 107, 109, 125), (124, 122, 118, 120), (119, 123, 125, 121), (52, 126, 128, 90), (129, 127, 53, 91), (126, 102, 104, 128), (105, 103, 127, 129), (92, 130, 132, 50), (133, 131, 93, 51), (130, 106, 108, 132), (109, 107, 131, 133), (10, 12, 46, 48), (47, 13, 11, 49), (8, 136, 134, 14), (135, 136, 8, 15), (137, 142, 140, 138), (141, 142, 137, 139), (12, 14, 134, 46), (135, 15, 13, 47), (42, 44, 138, 140), (139, 45, 43, 141), (16, 140, 142, 41), (142, 141, 17, 41), (9, 10, 48, 143), (49, 11, 9, 143), (48, 52, 144, 143), (144, 53, 49, 143), (16, 18, 52, 42), (53, 19, 17, 43), (16, 42, 140), (43, 17, 141), (18, 40, 144, 52), (144, 40, 19, 53), (7, 0, 145, 147), (7, 147, 146, 1), (147, 145, 20, 27), (21, 146, 147, 27), (0, 2, 38, 145), (39, 3, 1, 146), (36, 145, 38), (146, 37, 39), (20, 145, 36, 34), (37, 146, 21, 35), (2, 4, 28, 38), (29, 5, 3, 39), (20, 34, 22), (35, 21, 23), (22, 34, 32, 24), (33, 35, 23, 25), (4, 6, 148, 28), (148, 6, 5, 29), (28, 148, 149, 30), (149, 148, 29, 31), (30, 149, 150, 32), (150, 149, 31, 33), (24, 32, 150, 26), (150, 33, 25, 26), (159, 161, 153, 151), (154, 162, 160, 152), (161, 157, 155, 153), (156, 158, 162, 154), (88, 84, 165, 163), (166, 85, 89, 164), (163, 165, 151, 153), (152, 166, 164, 154), (86, 88, 163, 167), (164, 89, 87, 168), (167, 163, 153, 155), (154, 164, 168, 156), (82, 86, 167, 169), (168, 87, 83, 170), (169, 167, 155, 157), (156, 168, 170, 158), (84, 78, 171, 165), (172, 79, 85, 166), (165, 171, 159, 151), (160, 172, 166, 152), (80, 82, 169, 173), (170, 83, 81, 174), (173, 169, 157, 161), (158, 170, 174, 162), (78, 80, 173, 171), (174, 81, 79, 172), (171, 173, 161, 159), (162, 174, 172, 160), (41, 175, 179, 16), (180, 175, 41, 17), (18, 177, 176, 40), (176, 178, 19, 40), (16, 179, 177, 18), (178, 180, 17, 19), (179, 181, 183, 177), (184, 182, 180, 178), (177, 183, 185, 176), (185, 184, 178, 176), (175, 186, 181, 179), (182, 186, 175, 180), (186, 187, 191, 181), (192, 187, 186, 182), (183, 189, 188, 185), (188, 190, 184, 185), (181, 191, 189, 183), (190, 192, 182, 184), (191, 193, 195, 189), (196, 194, 192, 190), (189, 195, 197, 188), (197, 196, 190, 188), (187, 198, 193, 191), (194, 198, 187, 192), (198, 199, 193), (199, 198, 194), (195, 199, 197), (199, 196, 197), (193, 199, 195), (199, 194, 196), (56, 200, 58), (201, 57, 59), (54, 200, 56), (201, 55, 57), (60, 202, 62), (203, 61, 63), (62, 202, 64), (203, 63, 65), (54, 64, 202, 200), (203, 65, 55, 201), (58, 200, 202, 60), (203, 201, 59, 61), (96, 46, 204, 210), (205, 47, 97, 211), (210, 204, 44, 98), (45, 205, 211, 99), (112, 102, 214, 216), (215, 103, 113, 217), (216, 214, 108, 110), (109, 215, 217, 111), (114, 106, 212, 218), (213, 107, 115, 219), (218, 212, 104, 116), (105, 213, 219, 117), (116, 112, 216, 218), (217, 113, 117, 219), (218, 216, 110, 114), (111, 217, 219, 115), (90, 128, 220, 208), (221, 129, 91, 209), (208, 220, 130, 92), (131, 221, 209, 93), (128, 104, 212, 220), (213, 105, 129, 221), (220, 212, 106, 130), (107, 213, 221, 131), (50, 132, 222, 206), (223, 133, 51, 207), (206, 222, 126, 52), (127, 223, 207, 53), (132, 108, 214, 222), (215, 109, 133, 223), (222, 214, 102, 126), (103, 215, 223, 127), (134, 136, 226, 224), (226, 136, 135, 225), (224, 226, 137, 138), (137, 226, 225, 139), (138, 44, 204, 224), (205, 45, 139, 225), (224, 204, 46, 134), (47, 205, 225, 135), (52, 48, 206), (49, 53, 207), (206, 48, 50), (49, 207, 51), (92, 94, 227), (95, 93, 228), (227, 94, 96), (95, 228, 97), (98, 100, 229), (101, 99, 230), (229, 100, 90), (101, 230, 91), (210, 98, 229, 231), (230, 99, 211, 232), (231, 229, 90, 208), (91, 230, 232, 209), (96, 210, 231, 227), (232, 211, 97, 228), (227, 231, 208, 92), (209, 232, 228, 93), (233, 240, 241, 273), (241, 240, 234, 274), (239, 237, 243, 242), (244, 238, 239, 242), (250, 252, 253, 254), (253, 252, 251, 255), (256, 248, 250, 254), (251, 249, 257, 255), (258, 246, 248, 256), (249, 247, 259, 257), (260, 245, 246, 258), (247, 245, 260, 259), (242, 243, 261), (244, 242, 261), (260, 258, 263, 262), (264, 259, 260, 262), (258, 256, 265, 263), (266, 257, 259, 264), (24, 26, 262, 263), (262, 26, 25, 264), (22, 24, 263, 265), (264, 25, 23, 266), (20, 22, 265, 267), (266, 23, 21, 268), (20, 267, 269, 27), (269, 268, 21, 27), (270, 271, 275), (272, 270, 275), (241, 275, 271, 273), (272, 275, 241, 274), (233, 277, 276, 240), (276, 278, 234, 240), (239, 283, 281, 237), (282, 283, 239, 238), (277, 290, 284, 276), (284, 291, 278, 276), (283, 285, 286, 281), (287, 285, 283, 282), (285, 292, 286), (292, 285, 287), (290, 292, 284), (292, 291, 284), (265, 295, 293, 267), (294, 296, 266, 268), (254, 299, 297, 256), (298, 300, 255, 257), (299, 301, 303, 297), (304, 302, 300, 298), (295, 305, 307, 293), (308, 306, 296, 294), (254, 253, 311, 309), (311, 253, 255, 310), (309, 311, 269, 267), (269, 311, 310, 268), (267, 293, 312, 309), (313, 294, 268, 310), (309, 312, 299, 254), (300, 313, 310, 255), (293, 307, 314, 312), (315, 308, 294, 313), (312, 314, 301, 299), (302, 315, 313, 300), (307, 318, 316, 314), (317, 319, 308, 315), (314, 316, 324, 301), (325, 317, 315, 302), (305, 320, 318, 307), (319, 321, 306, 308), (295, 328, 320, 305), (321, 329, 296, 306), (301, 324, 322, 303), (323, 325, 302, 304), (303, 322, 326, 297), (327, 323, 304, 298), (297, 326, 332, 256), (333, 327, 298, 257), (265, 330, 328, 295), (329, 331, 266, 296), (256, 332, 330, 265), (331, 333, 257, 266), (322, 336, 332, 326), (333, 337, 323, 327), (324, 334, 336, 322), (337, 335, 325, 323), (328, 330, 338, 320), (339, 331, 329, 321), (320, 338, 340, 318), (341, 339, 321, 319), (316, 342, 334, 324), (335, 343, 317, 325), (318, 340, 342, 316), (343, 341, 319, 317), (330, 332, 336, 338), (337, 333, 331, 339), (334, 340, 338, 336), (339, 341, 335, 337), (334, 342, 340), (343, 335, 341), (252, 250, 345, 344), (346, 251, 252, 344), (250, 248, 347, 345), (348, 249, 251, 346), (248, 246, 349), (247, 249, 350), (347, 248, 349, 235), (350, 249, 348, 236), (235, 279, 353, 351), (354, 280, 236, 352), (351, 353, 277, 233), (278, 354, 352, 234), (279, 288, 355, 353), (356, 289, 280, 354), (353, 355, 290, 277), (291, 356, 354, 278), (288, 292, 355), (292, 289, 356), (355, 292, 290), (292, 356, 291), (344, 345, 358, 357), (359, 346, 344, 357), (357, 358, 271, 270), (272, 359, 357, 270), (345, 347, 360, 358), (361, 348, 346, 359), (358, 360, 273, 271), (274, 361, 359, 272), (347, 235, 351, 360), (352, 236, 348, 361), (360, 351, 233, 273), (234, 352, 361, 274), (261, 243, 365, 364), (366, 244, 261, 364), (364, 365, 246, 245), (247, 366, 364, 245), (237, 281, 367, 362), (368, 282, 238, 363), (362, 367, 279, 235), (280, 368, 363, 236), (281, 286, 369, 367), (370, 287, 282, 368), (367, 369, 288, 279), (289, 370, 368, 280), (286, 292, 369), (292, 287, 370), (369, 292, 288), (292, 370, 289), (371, 365, 243), (366, 372, 244), (349, 246, 365, 371), (366, 247, 350, 372), (235, 349, 371, 362), (372, 350, 236, 363), (362, 371, 243, 237), (244, 372, 363, 238)])
me_mesh_005.polygons.foreach_set('use_smooth', [True] * 398)
me_mesh_005.materials.append(mat_outline)
me_mesh_005.use_remesh_preserve_volume = False
me_mesh_005.use_remesh_preserve_attributes = False
me_mesh_005.use_mirror_vertex_groups = False
me_mesh_005.update()

# ---- objects
ob_goblin_skullcleaver = bpy.data.objects.new('goblin_skullcleaver', me_mesh)
ob_mesh_001 = bpy.data.objects.new('mesh.001', me_mesh_005)
ob_lamp = bpy.data.objects.new('Lamp', light_spot)
ob_camera = bpy.data.objects.new('Camera', cam_camera)

# ---- transforms, parenting, visibility, modifiers, constraints
ob_goblin_skullcleaver.location = (0.0, 0.0, 0.0)
ob_goblin_skullcleaver.scale = (0.1543, 0.1543, 0.1543)
ob_goblin_skullcleaver.empty_display_type = 'ARROWS'
ob_goblin_skullcleaver.lineart.crease_threshold = 0.0
ob_mesh_001.parent = ob_goblin_skullcleaver
ob_mesh_001.matrix_parent_inverse = Matrix(((6.479, 0.0, 0.0, 2.384e-07), (0.0, 6.479, 0.0, 2.384e-07), (0.0, 0.0, 6.479, 2.161), (0.0, 0.0, 0.0, 1.0)))
ob_mesh_001.location = (0.0, 0.0, -1.252e-08)
ob_mesh_001.scale = (0.1543, 0.1543, 0.1543)
ob_mesh_001.empty_display_type = 'ARROWS'
ob_mesh_001.lineart.crease_threshold = 0.0
ob_lamp.location = (4.076, 1.005, 5.904)
ob_lamp.rotation_euler = (0.6503, 0.05522, 1.866)
ob_lamp.lock_rotations_4d = False
ob_lamp.empty_display_type = 'ARROWS'
ob_lamp.color = (0.0, 0.0, 0.0, 0.0)
ob_lamp.lineart.crease_threshold = 0.0
ob_camera.location = (1.38, -1.292, 1.015)
ob_camera.rotation_euler = (1.109, 0.01082, 0.8149)
ob_camera.lock_rotations_4d = False
ob_camera.empty_display_type = 'ARROWS'
ob_camera.color = (0.0, 0.0, 0.0, 0.0)
ob_camera.display_type = 'WIRE'
ob_camera.lineart.crease_threshold = 0.0

# ---- collection membership
col_collection_1.objects.link(ob_goblin_skullcleaver)
col_collection_1.objects.link(ob_mesh_001)
col_collection_1.objects.link(ob_lamp)
col_collection_1.objects.link(ob_camera)

# ---- scene / render settings (as saved in the file)
scene.camera = ob_camera
scene.frame_start = 1; scene.frame_end = 250; scene.frame_set(0)
scene.render.engine = 'BLENDER_EEVEE_NEXT'
scene.render.image_settings.color_mode = 'RGB'
scene.render.image_settings.compression = 90
scene.render.resolution_percentage = 25
scene.render.pixel_aspect_x = 100.0
scene.render.pixel_aspect_y = 100.0
scene.render.dither_intensity = 0.0
scene.render.bake_margin = 2
scene.render.bake_bias = 0.0
scene.render.use_stamp_render_time = False
scene.render.stamp_font_size = 0
scene.cycles.use_denoising = False
scene.cycles.samples = 10
scene.cycles.sampling_pattern = 'TABULATED_SOBOL'
scene.cycles.light_sampling_threshold = 0.0
scene.cycles.use_adaptive_sampling = False
scene.cycles.use_light_tree = False
scene.cycles.blur_glossy = 0.0
scene.cycles.volume_bounces = 1
scene.cycles.pixel_filter_type = 'GAUSSIAN'
scene.cycles.sample_clamp_indirect = 0.0
scene.view_settings.view_transform = 'Standard'
bpy.context.view_layer.update()
